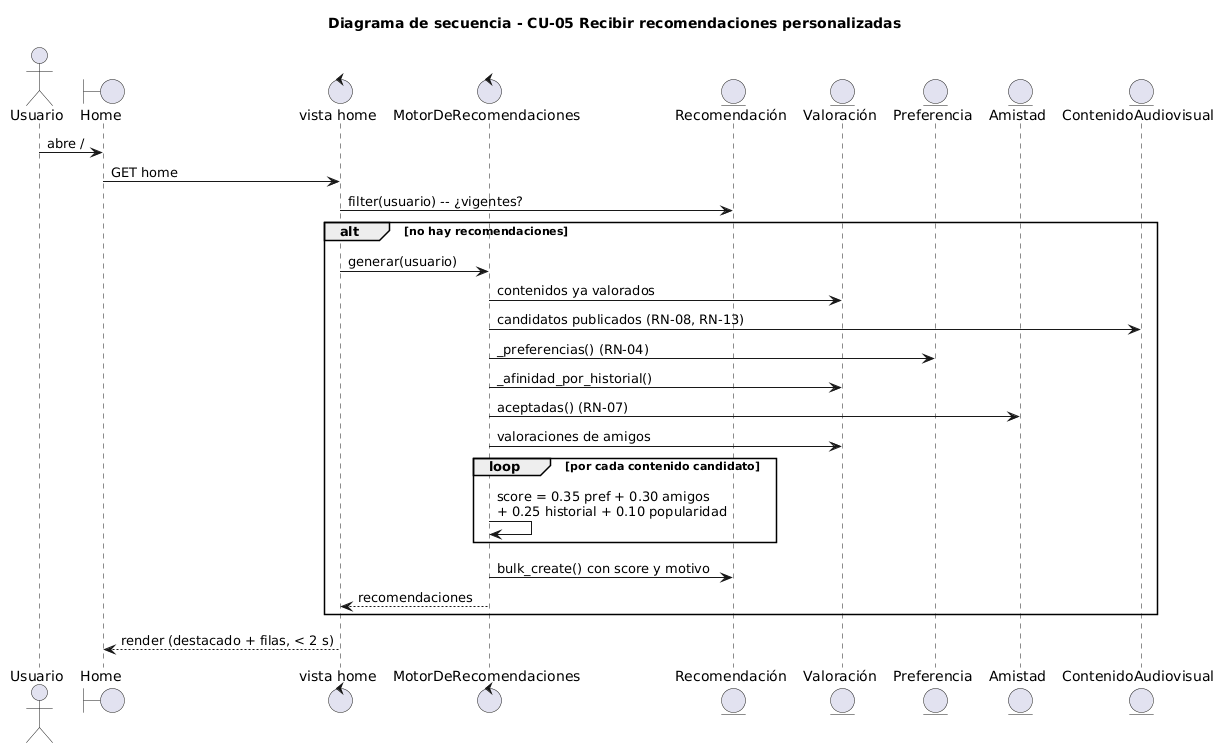

The diagram above was rendered by PlantUML. Its source (embedded in the PNG):
@startuml
title Diagrama de secuencia - CU-05 Recibir recomendaciones personalizadas
skinparam shadowing false
actor Usuario as U
boundary "Home" as PH
control "vista home" as VH
control "MotorDeRecomendaciones" as MG
entity "Recomendación" as ER
entity "Valoración" as EV
entity "Preferencia" as EP
entity "Amistad" as EA
entity "ContenidoAudiovisual" as EC

U -> PH : abre /
PH -> VH : GET home
VH -> ER : filter(usuario) -- ¿vigentes?
alt no hay recomendaciones
  VH -> MG : generar(usuario)
  MG -> EV : contenidos ya valorados
  MG -> EC : candidatos publicados (RN-08, RN-13)
  MG -> EP : _preferencias() (RN-04)
  MG -> EV : _afinidad_por_historial()
  MG -> EA : aceptadas() (RN-07)
  MG -> EV : valoraciones de amigos
  loop por cada contenido candidato
    MG -> MG : score = 0.35 pref + 0.30 amigos\n+ 0.25 historial + 0.10 popularidad
  end
  MG -> ER : bulk_create() con score y motivo
  MG --> VH : recomendaciones
end
VH --> PH : render (destacado + filas, < 2 s)
@enduml